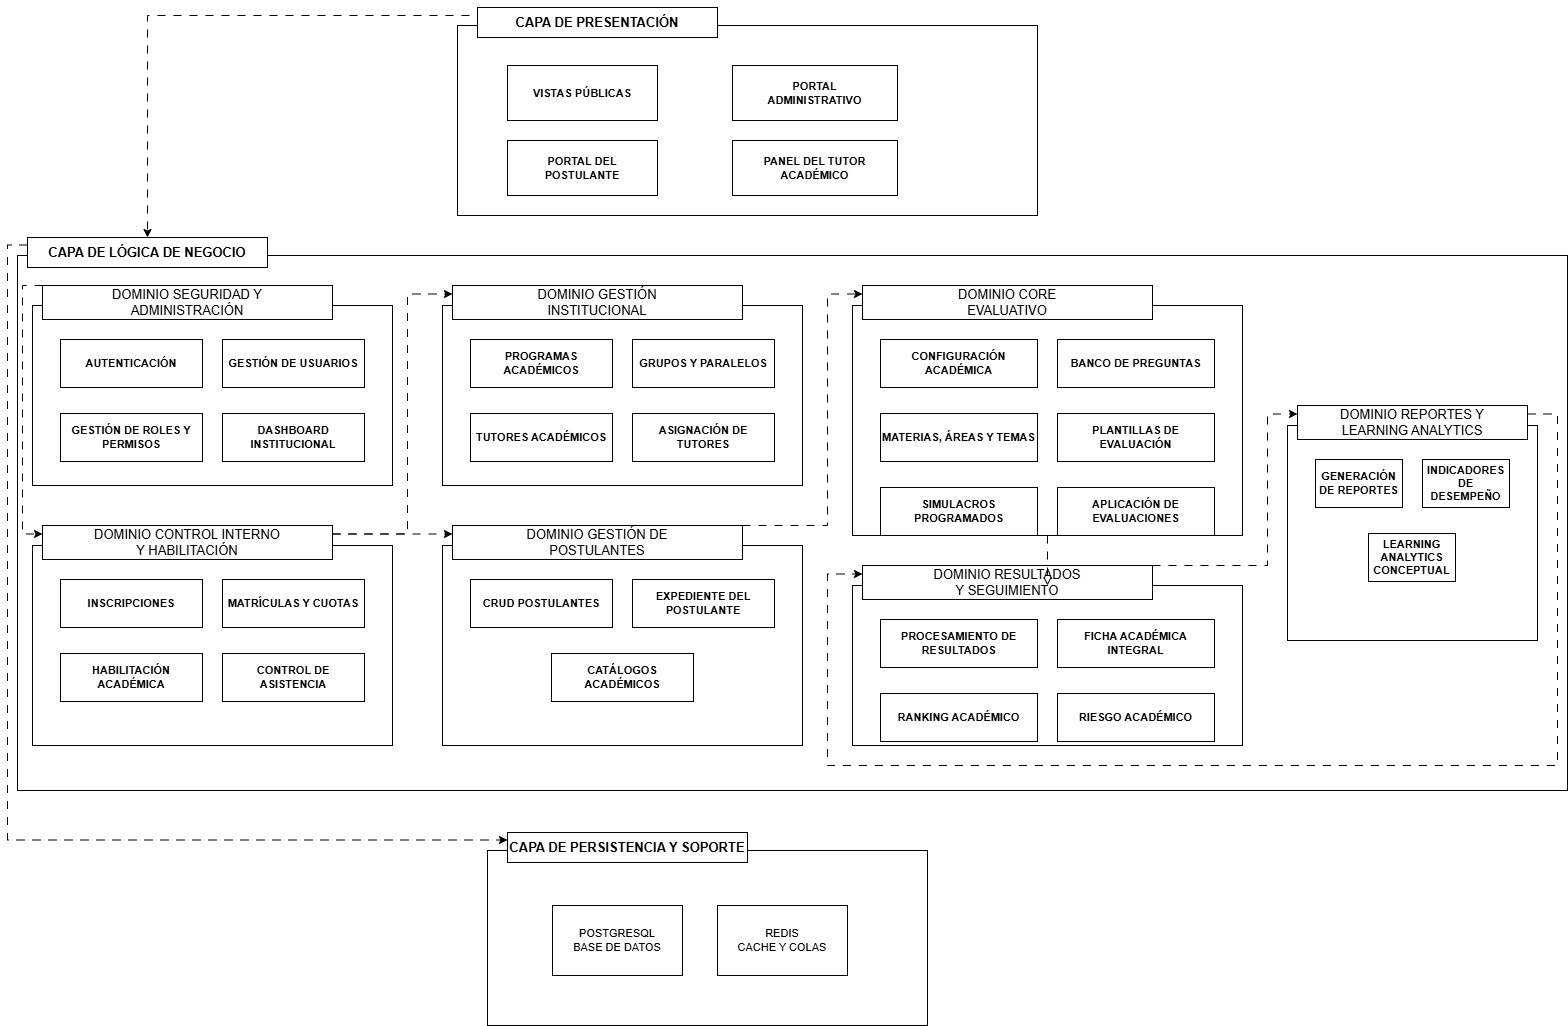

The diagram above was exported from draw.io. Its source (the exported page's mxGraphModel, read from the mxfile embedded in the PNG):
<mxGraphModel dx="1717" dy="1043" grid="1" gridSize="10" guides="1" tooltips="1" connect="1" arrows="1" fold="1" page="1" pageScale="1" pageWidth="1600" pageHeight="1100" math="0" shadow="0">
  <root>
    <mxCell id="0" />
    <mxCell id="1" parent="0" />
    <mxCell id="presentation_layer" parent="1" style="rounded=0;whiteSpace=wrap;html=1;fillColor=none;strokeColor=#000000;fontSize=12;align=center;verticalAlign=middle;" value="" vertex="1">
      <mxGeometry height="190" width="580" x="470" y="30" as="geometry" />
    </mxCell>
    <mxCell id="9QohZqqP8-vqsBGvMSQg-5" edge="1" parent="1" source="presentation_layer_title" style="edgeStyle=orthogonalEdgeStyle;rounded=0;orthogonalLoop=1;jettySize=auto;html=1;exitX=0;exitY=0;exitDx=0;exitDy=0;dashed=1;dashPattern=8 8;" target="business_layer_title">
      <mxGeometry relative="1" as="geometry">
        <Array as="points">
          <mxPoint x="490" y="20" />
          <mxPoint x="160" y="20" />
        </Array>
      </mxGeometry>
    </mxCell>
    <mxCell id="presentation_layer_title" parent="1" style="rounded=0;whiteSpace=wrap;html=1;fillColor=#ffffff;strokeColor=#000000;fontSize=13;align=center;verticalAlign=middle;fontStyle=1;" value="CAPA DE PRESENTACIÓN" vertex="1">
      <mxGeometry height="30" width="240" x="490" y="12" as="geometry" />
    </mxCell>
    <mxCell id="pres_publicas" parent="1" style="rounded=0;whiteSpace=wrap;html=1;fillColor=#ffffff;strokeColor=#000000;fontSize=11;align=center;verticalAlign=middle;fontStyle=1;" value="VISTAS PÚBLICAS" vertex="1">
      <mxGeometry height="55" width="150" x="520" y="70" as="geometry" />
    </mxCell>
    <mxCell id="pres_admin" parent="1" style="rounded=0;whiteSpace=wrap;html=1;fillColor=#ffffff;strokeColor=#000000;fontSize=11;align=center;verticalAlign=middle;fontStyle=1;" value="PORTAL&lt;br&gt;ADMINISTRATIVO" vertex="1">
      <mxGeometry height="55" width="165" x="745" y="70" as="geometry" />
    </mxCell>
    <mxCell id="pres_post" parent="1" style="rounded=0;whiteSpace=wrap;html=1;fillColor=#ffffff;strokeColor=#000000;fontSize=11;align=center;verticalAlign=middle;fontStyle=1;" value="PORTAL DEL&lt;br&gt;POSTULANTE" vertex="1">
      <mxGeometry height="55" width="150" x="520" y="145" as="geometry" />
    </mxCell>
    <mxCell id="pres_tutor" parent="1" style="rounded=0;whiteSpace=wrap;html=1;fillColor=#ffffff;strokeColor=#000000;fontSize=11;align=center;verticalAlign=middle;fontStyle=1;" value="PANEL DEL TUTOR&lt;br&gt;ACADÉMICO" vertex="1">
      <mxGeometry height="55" width="165" x="745" y="145" as="geometry" />
    </mxCell>
    <mxCell id="business_layer" parent="1" style="rounded=0;whiteSpace=wrap;html=1;fillColor=none;strokeColor=#000000;fontSize=12;align=center;verticalAlign=middle;" value="" vertex="1">
      <mxGeometry height="535" width="1550" x="30" y="260" as="geometry" />
    </mxCell>
    <mxCell id="9QohZqqP8-vqsBGvMSQg-8" edge="1" parent="1" source="business_layer_title" style="edgeStyle=orthogonalEdgeStyle;rounded=0;orthogonalLoop=1;jettySize=auto;html=1;exitX=0;exitY=0.25;exitDx=0;exitDy=0;entryX=0;entryY=0.25;entryDx=0;entryDy=0;dashed=1;dashPattern=8 8;" target="persist_layer_title">
      <mxGeometry relative="1" as="geometry" />
    </mxCell>
    <mxCell id="business_layer_title" parent="1" style="rounded=0;whiteSpace=wrap;html=1;fillColor=#ffffff;strokeColor=#000000;fontSize=13;align=center;verticalAlign=middle;fontStyle=1;" value="CAPA DE LÓGICA DE NEGOCIO" vertex="1">
      <mxGeometry height="30" width="240" x="40" y="242" as="geometry" />
    </mxCell>
    <mxCell id="seguridad_box" parent="1" style="rounded=0;whiteSpace=wrap;html=1;fillColor=none;strokeColor=#000000;fontSize=12;align=center;verticalAlign=middle;" value="" vertex="1">
      <mxGeometry height="180" width="360" x="45" y="310" as="geometry" />
    </mxCell>
    <mxCell id="9QohZqqP8-vqsBGvMSQg-6" edge="1" parent="1" source="seguridad_tab" style="edgeStyle=orthogonalEdgeStyle;rounded=0;orthogonalLoop=1;jettySize=auto;html=1;exitX=0;exitY=0;exitDx=0;exitDy=0;entryX=0;entryY=0.25;entryDx=0;entryDy=0;dashed=1;dashPattern=8 8;" target="control_tab">
      <mxGeometry relative="1" as="geometry">
        <Array as="points">
          <mxPoint x="35" y="290" />
          <mxPoint x="35" y="538" />
        </Array>
      </mxGeometry>
    </mxCell>
    <mxCell id="seguridad_tab" parent="1" style="rounded=0;whiteSpace=wrap;html=1;fillColor=#ffffff;strokeColor=#000000;fontSize=13;align=center;verticalAlign=middle;" value="DOMINIO SEGURIDAD Y&lt;br&gt;ADMINISTRACIÓN" vertex="1">
      <mxGeometry height="34" width="290" x="55" y="290" as="geometry" />
    </mxCell>
    <mxCell id="seguridad_c0" parent="1" style="rounded=0;whiteSpace=wrap;html=1;fillColor=#ffffff;strokeColor=#000000;fontSize=11;align=center;verticalAlign=middle;fontStyle=1;" value="AUTENTICACIÓN" vertex="1">
      <mxGeometry height="48" width="142" x="73" y="344" as="geometry" />
    </mxCell>
    <mxCell id="seguridad_c1" parent="1" style="rounded=0;whiteSpace=wrap;html=1;fillColor=#ffffff;strokeColor=#000000;fontSize=11;align=center;verticalAlign=middle;fontStyle=1;" value="GESTIÓN DE USUARIOS" vertex="1">
      <mxGeometry height="48" width="142" x="235" y="344" as="geometry" />
    </mxCell>
    <mxCell id="seguridad_c2" parent="1" style="rounded=0;whiteSpace=wrap;html=1;fillColor=#ffffff;strokeColor=#000000;fontSize=11;align=center;verticalAlign=middle;fontStyle=1;" value="GESTIÓN DE ROLES Y PERMISOS" vertex="1">
      <mxGeometry height="48" width="142" x="73" y="418" as="geometry" />
    </mxCell>
    <mxCell id="seguridad_c3" parent="1" style="rounded=0;whiteSpace=wrap;html=1;fillColor=#ffffff;strokeColor=#000000;fontSize=11;align=center;verticalAlign=middle;fontStyle=1;" value="DASHBOARD INSTITUCIONAL" vertex="1">
      <mxGeometry height="48" width="142" x="235" y="418" as="geometry" />
    </mxCell>
    <mxCell id="control_box" parent="1" style="rounded=0;whiteSpace=wrap;html=1;fillColor=none;strokeColor=#000000;fontSize=12;align=center;verticalAlign=middle;" value="" vertex="1">
      <mxGeometry height="200" width="360" x="45" y="550" as="geometry" />
    </mxCell>
    <mxCell id="9QohZqqP8-vqsBGvMSQg-3" edge="1" parent="1" source="control_tab" style="edgeStyle=orthogonalEdgeStyle;rounded=0;orthogonalLoop=1;jettySize=auto;html=1;exitX=1;exitY=0.25;exitDx=0;exitDy=0;entryX=0;entryY=0.25;entryDx=0;entryDy=0;dashed=1;dashPattern=8 8;" target="postulantes_tab">
      <mxGeometry relative="1" as="geometry" />
    </mxCell>
    <mxCell id="9QohZqqP8-vqsBGvMSQg-7" edge="1" parent="1" source="control_tab" style="edgeStyle=orthogonalEdgeStyle;rounded=0;orthogonalLoop=1;jettySize=auto;html=1;exitX=1;exitY=0.25;exitDx=0;exitDy=0;entryX=0;entryY=0.25;entryDx=0;entryDy=0;dashed=1;dashPattern=8 8;" target="institucional_tab">
      <mxGeometry relative="1" as="geometry">
        <Array as="points">
          <mxPoint x="420" y="538" />
          <mxPoint x="420" y="299" />
        </Array>
      </mxGeometry>
    </mxCell>
    <mxCell id="control_tab" parent="1" style="rounded=0;whiteSpace=wrap;html=1;fillColor=#ffffff;strokeColor=#000000;fontSize=13;align=center;verticalAlign=middle;" value="DOMINIO CONTROL INTERNO&lt;br&gt;Y HABILITACIÓN" vertex="1">
      <mxGeometry height="34" width="290" x="55" y="530" as="geometry" />
    </mxCell>
    <mxCell id="control_c0" parent="1" style="rounded=0;whiteSpace=wrap;html=1;fillColor=#ffffff;strokeColor=#000000;fontSize=11;align=center;verticalAlign=middle;fontStyle=1;" value="INSCRIPCIONES" vertex="1">
      <mxGeometry height="48" width="142" x="73" y="584" as="geometry" />
    </mxCell>
    <mxCell id="control_c1" parent="1" style="rounded=0;whiteSpace=wrap;html=1;fillColor=#ffffff;strokeColor=#000000;fontSize=11;align=center;verticalAlign=middle;fontStyle=1;" value="MATRÍCULAS Y CUOTAS" vertex="1">
      <mxGeometry height="48" width="142" x="235" y="584" as="geometry" />
    </mxCell>
    <mxCell id="control_c2" parent="1" style="rounded=0;whiteSpace=wrap;html=1;fillColor=#ffffff;strokeColor=#000000;fontSize=11;align=center;verticalAlign=middle;fontStyle=1;" value="HABILITACIÓN ACADÉMICA" vertex="1">
      <mxGeometry height="48" width="142" x="73" y="658" as="geometry" />
    </mxCell>
    <mxCell id="control_c3" parent="1" style="rounded=0;whiteSpace=wrap;html=1;fillColor=#ffffff;strokeColor=#000000;fontSize=11;align=center;verticalAlign=middle;fontStyle=1;" value="CONTROL DE ASISTENCIA" vertex="1">
      <mxGeometry height="48" width="142" x="235" y="658" as="geometry" />
    </mxCell>
    <mxCell id="institucional_box" parent="1" style="rounded=0;whiteSpace=wrap;html=1;fillColor=none;strokeColor=#000000;fontSize=12;align=center;verticalAlign=middle;" value="" vertex="1">
      <mxGeometry height="180" width="360" x="455" y="310" as="geometry" />
    </mxCell>
    <mxCell id="institucional_tab" parent="1" style="rounded=0;whiteSpace=wrap;html=1;fillColor=#ffffff;strokeColor=#000000;fontSize=13;align=center;verticalAlign=middle;" value="DOMINIO GESTIÓN&lt;br&gt;INSTITUCIONAL" vertex="1">
      <mxGeometry height="34" width="290" x="465" y="290" as="geometry" />
    </mxCell>
    <mxCell id="institucional_c0" parent="1" style="rounded=0;whiteSpace=wrap;html=1;fillColor=#ffffff;strokeColor=#000000;fontSize=11;align=center;verticalAlign=middle;fontStyle=1;" value="PROGRAMAS ACADÉMICOS" vertex="1">
      <mxGeometry height="48" width="142" x="483" y="344" as="geometry" />
    </mxCell>
    <mxCell id="institucional_c1" parent="1" style="rounded=0;whiteSpace=wrap;html=1;fillColor=#ffffff;strokeColor=#000000;fontSize=11;align=center;verticalAlign=middle;fontStyle=1;" value="GRUPOS Y PARALELOS" vertex="1">
      <mxGeometry height="48" width="142" x="645" y="344" as="geometry" />
    </mxCell>
    <mxCell id="institucional_c2" parent="1" style="rounded=0;whiteSpace=wrap;html=1;fillColor=#ffffff;strokeColor=#000000;fontSize=11;align=center;verticalAlign=middle;fontStyle=1;" value="TUTORES ACADÉMICOS" vertex="1">
      <mxGeometry height="48" width="142" x="483" y="418" as="geometry" />
    </mxCell>
    <mxCell id="institucional_c3" parent="1" style="rounded=0;whiteSpace=wrap;html=1;fillColor=#ffffff;strokeColor=#000000;fontSize=11;align=center;verticalAlign=middle;fontStyle=1;" value="ASIGNACIÓN DE TUTORES" vertex="1">
      <mxGeometry height="48" width="142" x="645" y="418" as="geometry" />
    </mxCell>
    <mxCell id="postulantes_box" parent="1" style="rounded=0;whiteSpace=wrap;html=1;fillColor=none;strokeColor=#000000;fontSize=12;align=center;verticalAlign=middle;" value="" vertex="1">
      <mxGeometry height="200" width="360" x="455" y="550" as="geometry" />
    </mxCell>
    <mxCell id="9QohZqqP8-vqsBGvMSQg-4" edge="1" parent="1" source="postulantes_tab" style="edgeStyle=orthogonalEdgeStyle;rounded=0;orthogonalLoop=1;jettySize=auto;html=1;exitX=1;exitY=0;exitDx=0;exitDy=0;entryX=0;entryY=0.25;entryDx=0;entryDy=0;dashed=1;dashPattern=8 8;" target="core_tab">
      <mxGeometry relative="1" as="geometry">
        <Array as="points">
          <mxPoint x="840" y="530" />
          <mxPoint x="840" y="299" />
        </Array>
      </mxGeometry>
    </mxCell>
    <mxCell id="postulantes_tab" parent="1" style="rounded=0;whiteSpace=wrap;html=1;fillColor=#ffffff;strokeColor=#000000;fontSize=13;align=center;verticalAlign=middle;" value="DOMINIO GESTIÓN DE&lt;br&gt;POSTULANTES" vertex="1">
      <mxGeometry height="34" width="290" x="465" y="530" as="geometry" />
    </mxCell>
    <mxCell id="postulantes_c0" parent="1" style="rounded=0;whiteSpace=wrap;html=1;fillColor=#ffffff;strokeColor=#000000;fontSize=11;align=center;verticalAlign=middle;fontStyle=1;" value="CRUD POSTULANTES" vertex="1">
      <mxGeometry height="48" width="142" x="483" y="584" as="geometry" />
    </mxCell>
    <mxCell id="postulantes_c1" parent="1" style="rounded=0;whiteSpace=wrap;html=1;fillColor=#ffffff;strokeColor=#000000;fontSize=11;align=center;verticalAlign=middle;fontStyle=1;" value="EXPEDIENTE DEL POSTULANTE" vertex="1">
      <mxGeometry height="48" width="142" x="645" y="584" as="geometry" />
    </mxCell>
    <mxCell id="postulantes_c2" parent="1" style="rounded=0;whiteSpace=wrap;html=1;fillColor=#ffffff;strokeColor=#000000;fontSize=11;align=center;verticalAlign=middle;fontStyle=1;" value="CATÁLOGOS ACADÉMICOS" vertex="1">
      <mxGeometry height="48" width="142" x="564" y="658" as="geometry" />
    </mxCell>
    <mxCell id="core_box" parent="1" style="rounded=0;whiteSpace=wrap;html=1;fillColor=none;strokeColor=#000000;fontSize=12;align=center;verticalAlign=middle;" value="" vertex="1">
      <mxGeometry height="230" width="390" x="865" y="310" as="geometry" />
    </mxCell>
    <mxCell id="core_tab" parent="1" style="rounded=0;whiteSpace=wrap;html=1;fillColor=#ffffff;strokeColor=#000000;fontSize=13;align=center;verticalAlign=middle;" value="DOMINIO CORE&lt;br&gt;EVALUATIVO" vertex="1">
      <mxGeometry height="34" width="290" x="875" y="290" as="geometry" />
    </mxCell>
    <mxCell id="core_c0" parent="1" style="rounded=0;whiteSpace=wrap;html=1;fillColor=#ffffff;strokeColor=#000000;fontSize=11;align=center;verticalAlign=middle;fontStyle=1;" value="CONFIGURACIÓN ACADÉMICA" vertex="1">
      <mxGeometry height="48" width="157" x="893" y="344" as="geometry" />
    </mxCell>
    <mxCell id="core_c1" parent="1" style="rounded=0;whiteSpace=wrap;html=1;fillColor=#ffffff;strokeColor=#000000;fontSize=11;align=center;verticalAlign=middle;fontStyle=1;" value="BANCO DE PREGUNTAS" vertex="1">
      <mxGeometry height="48" width="157" x="1070" y="344" as="geometry" />
    </mxCell>
    <mxCell id="core_c2" parent="1" style="rounded=0;whiteSpace=wrap;html=1;fillColor=#ffffff;strokeColor=#000000;fontSize=11;align=center;verticalAlign=middle;fontStyle=1;" value="MATERIAS, ÁREAS Y TEMAS" vertex="1">
      <mxGeometry height="48" width="157" x="893" y="418" as="geometry" />
    </mxCell>
    <mxCell id="core_c3" parent="1" style="rounded=0;whiteSpace=wrap;html=1;fillColor=#ffffff;strokeColor=#000000;fontSize=11;align=center;verticalAlign=middle;fontStyle=1;" value="PLANTILLAS DE EVALUACIÓN" vertex="1">
      <mxGeometry height="48" width="157" x="1070" y="418" as="geometry" />
    </mxCell>
    <mxCell id="core_c4" parent="1" style="rounded=0;whiteSpace=wrap;html=1;fillColor=#ffffff;strokeColor=#000000;fontSize=11;align=center;verticalAlign=middle;fontStyle=1;" value="SIMULACROS PROGRAMADOS" vertex="1">
      <mxGeometry height="48" width="157" x="893" y="492" as="geometry" />
    </mxCell>
    <mxCell id="core_c5" parent="1" style="rounded=0;whiteSpace=wrap;html=1;fillColor=#ffffff;strokeColor=#000000;fontSize=11;align=center;verticalAlign=middle;fontStyle=1;" value="APLICACIÓN DE EVALUACIONES" vertex="1">
      <mxGeometry height="48" width="157" x="1070" y="492" as="geometry" />
    </mxCell>
    <mxCell id="resultados_box" parent="1" style="rounded=0;whiteSpace=wrap;html=1;fillColor=none;strokeColor=#000000;fontSize=12;align=center;verticalAlign=middle;" value="" vertex="1">
      <mxGeometry height="160" width="390" x="865" y="590" as="geometry" />
    </mxCell>
    <mxCell id="9QohZqqP8-vqsBGvMSQg-1" edge="1" parent="1" source="resultados_tab" style="edgeStyle=orthogonalEdgeStyle;rounded=0;orthogonalLoop=1;jettySize=auto;html=1;exitX=1;exitY=0;exitDx=0;exitDy=0;entryX=0;entryY=0.25;entryDx=0;entryDy=0;dashed=1;dashPattern=8 8;" target="reportes_tab">
      <mxGeometry relative="1" as="geometry">
        <Array as="points">
          <mxPoint x="1280" y="570" />
          <mxPoint x="1280" y="418" />
        </Array>
      </mxGeometry>
    </mxCell>
    <mxCell id="resultados_tab" parent="1" style="rounded=0;whiteSpace=wrap;html=1;fillColor=#ffffff;strokeColor=#000000;fontSize=13;align=center;verticalAlign=middle;" value="DOMINIO RESULTADOS&lt;br&gt;Y SEGUIMIENTO" vertex="1">
      <mxGeometry height="34" width="290" x="875" y="570" as="geometry" />
    </mxCell>
    <mxCell id="resultados_c0" parent="1" style="rounded=0;whiteSpace=wrap;html=1;fillColor=#ffffff;strokeColor=#000000;fontSize=11;align=center;verticalAlign=middle;fontStyle=1;" value="PROCESAMIENTO DE RESULTADOS" vertex="1">
      <mxGeometry height="48" width="157" x="893" y="624" as="geometry" />
    </mxCell>
    <mxCell id="resultados_c1" parent="1" style="rounded=0;whiteSpace=wrap;html=1;fillColor=#ffffff;strokeColor=#000000;fontSize=11;align=center;verticalAlign=middle;fontStyle=1;" value="FICHA ACADÉMICA INTEGRAL" vertex="1">
      <mxGeometry height="48" width="157" x="1070" y="624" as="geometry" />
    </mxCell>
    <mxCell id="resultados_c2" parent="1" style="rounded=0;whiteSpace=wrap;html=1;fillColor=#ffffff;strokeColor=#000000;fontSize=11;align=center;verticalAlign=middle;fontStyle=1;" value="RANKING ACADÉMICO" vertex="1">
      <mxGeometry height="48" width="157" x="893" y="698" as="geometry" />
    </mxCell>
    <mxCell id="resultados_c3" parent="1" style="rounded=0;whiteSpace=wrap;html=1;fillColor=#ffffff;strokeColor=#000000;fontSize=11;align=center;verticalAlign=middle;fontStyle=1;" value="RIESGO ACADÉMICO" vertex="1">
      <mxGeometry height="48" width="157" x="1070" y="698" as="geometry" />
    </mxCell>
    <mxCell id="reportes_box" parent="1" style="rounded=0;whiteSpace=wrap;html=1;fillColor=none;strokeColor=#000000;fontSize=12;align=center;verticalAlign=middle;" value="" vertex="1">
      <mxGeometry height="215" width="250" x="1300" y="430" as="geometry" />
    </mxCell>
    <mxCell id="9QohZqqP8-vqsBGvMSQg-2" edge="1" parent="1" source="reportes_tab" style="edgeStyle=orthogonalEdgeStyle;rounded=0;orthogonalLoop=1;jettySize=auto;html=1;exitX=1;exitY=0.25;exitDx=0;exitDy=0;entryX=0;entryY=0.25;entryDx=0;entryDy=0;dashed=1;dashPattern=8 8;" target="resultados_tab">
      <mxGeometry relative="1" as="geometry">
        <Array as="points">
          <mxPoint x="1570" y="418" />
          <mxPoint x="1570" y="770" />
          <mxPoint x="840" y="770" />
          <mxPoint x="840" y="579" />
        </Array>
      </mxGeometry>
    </mxCell>
    <mxCell id="reportes_tab" parent="1" style="rounded=0;whiteSpace=wrap;html=1;fillColor=#ffffff;strokeColor=#000000;fontSize=13;align=center;verticalAlign=middle;" value="DOMINIO REPORTES Y&lt;br&gt;LEARNING ANALYTICS" vertex="1">
      <mxGeometry height="34" width="230" x="1310" y="410" as="geometry" />
    </mxCell>
    <mxCell id="reportes_c0" parent="1" style="rounded=0;whiteSpace=wrap;html=1;fillColor=#ffffff;strokeColor=#000000;fontSize=11;align=center;verticalAlign=middle;fontStyle=1;" value="GENERACIÓN DE REPORTES" vertex="1">
      <mxGeometry height="48" width="87" x="1328" y="464" as="geometry" />
    </mxCell>
    <mxCell id="reportes_c1" parent="1" style="rounded=0;whiteSpace=wrap;html=1;fillColor=#ffffff;strokeColor=#000000;fontSize=11;align=center;verticalAlign=middle;fontStyle=1;" value="INDICADORES DE DESEMPEÑO" vertex="1">
      <mxGeometry height="48" width="87" x="1435" y="464" as="geometry" />
    </mxCell>
    <mxCell id="reportes_c2" parent="1" style="rounded=0;whiteSpace=wrap;html=1;fillColor=#ffffff;strokeColor=#000000;fontSize=11;align=center;verticalAlign=middle;fontStyle=1;" value="LEARNING ANALYTICS CONCEPTUAL" vertex="1">
      <mxGeometry height="48" width="87" x="1381" y="538" as="geometry" />
    </mxCell>
    <mxCell id="persist_layer" parent="1" style="rounded=0;whiteSpace=wrap;html=1;fillColor=none;strokeColor=#000000;fontSize=12;align=center;verticalAlign=middle;" value="" vertex="1">
      <mxGeometry height="175" width="440" x="500" y="855" as="geometry" />
    </mxCell>
    <mxCell id="persist_layer_title" parent="1" style="rounded=0;whiteSpace=wrap;html=1;fillColor=#ffffff;strokeColor=#000000;fontSize=13;align=center;verticalAlign=middle;fontStyle=1;" value="CAPA DE PERSISTENCIA Y SOPORTE" vertex="1">
      <mxGeometry height="30" width="240" x="520" y="837" as="geometry" />
    </mxCell>
    <mxCell id="postgres" parent="1" style="rounded=0;whiteSpace=wrap;html=1;fillColor=#ffffff;strokeColor=#000000;fontSize=11;align=center;verticalAlign=middle;" value="POSTGRESQL&lt;br&gt;BASE DE DATOS" vertex="1">
      <mxGeometry height="70" width="130" x="565" y="910" as="geometry" />
    </mxCell>
    <mxCell id="redis" parent="1" style="rounded=0;whiteSpace=wrap;html=1;fillColor=#ffffff;strokeColor=#000000;fontSize=11;align=center;verticalAlign=middle;" value="REDIS&lt;br&gt;CACHE Y COLAS" vertex="1">
      <mxGeometry height="70" width="130" x="730" y="910" as="geometry" />
    </mxCell>
    <mxCell id="e7" edge="1" parent="1" source="core_box" style="endArrow=open;html=1;rounded=0;dashed=1;dashPattern=8 8;strokeColor=#000000;fontSize=11;" target="resultados_box" value="">
      <mxGeometry relative="1" as="geometry" />
    </mxCell>
  </root>
</mxGraphModel>